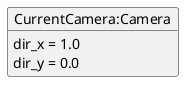

The diagram above was rendered by PlantUML. Its source (embedded in the PNG):
@startuml
object "CurrentCamera:Camera" as CC {
    dir_x = 1.0
    dir_y = 0.0
}
@enduml